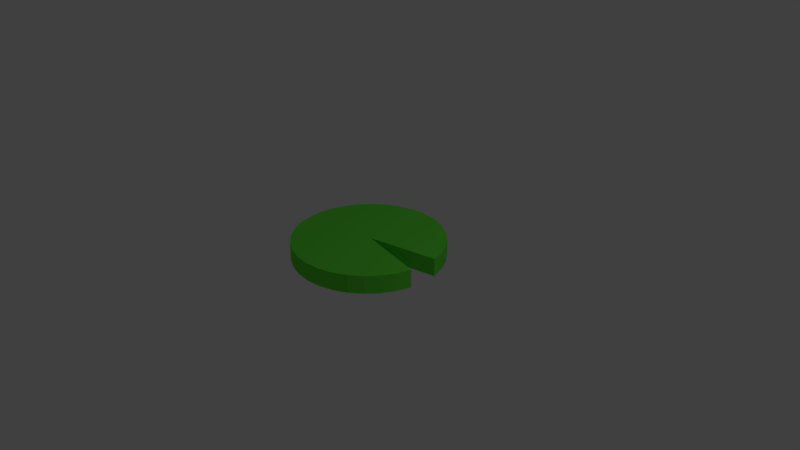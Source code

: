 # Source: Ninfea.blend  (saved by Blender 2.79.0; exported with 4.5.12 LTS)
import bpy
from mathutils import Matrix  # noqa: F401  (used for matrix-valued properties, if any)

bpy.ops.wm.read_factory_settings(use_empty=True)
scene = bpy.context.scene
scene.name = 'Scene'

# ---- collections
col_collection_1 = bpy.data.collections.new('Collection 1'); scene.collection.children.link(col_collection_1)

# ---- materials (node trees are filled in below, after node groups)
mat_material_001 = bpy.data.materials.new('Material.001')
mat_material_001.alpha_threshold = 0.0
mat_material_001.use_transparent_shadow = False
mat_material_001.diffuse_color = (0.13, 0.8, 0.05514, 1.0)
mat_material_001.roughness = 0.5

# ---- material node trees

# ---- world
world_world = bpy.data.worlds.new('World'); scene.world = world_world
world_world.color = (0.05088, 0.05088, 0.05088)
world_world.use_sun_shadow = False
world_world.sun_shadow_jitter_overblur = 0.0
world_world.cycles.sampling_method = 'MANUAL'

# ---- cameras
cam_camera = bpy.data.cameras.new('Camera')
cam_camera.clip_end = 100.0
cam_camera.lens = 35.0
cam_camera.sensor_width = 32.0
cam_camera.sensor_height = 18.0
cam_camera.ortho_scale = 7.314
cam_camera.dof.focus_distance = 0.0
cam_camera.dof.aperture_fstop = 128.0

# ---- lights
light_lamp = bpy.data.lights.new('Lamp', 'POINT')
light_lamp.transmission_factor = 0.0
light_lamp.cutoff_distance = 30.0
light_lamp.energy = 100.0
light_lamp.shadow_buffer_clip_start = 1.001
light_lamp.shadow_soft_size = 0.1
light_lamp.shadow_maximum_resolution = 0.006
light_lamp.use_absolute_resolution = True

# ---- meshes
me_circle = bpy.data.meshes.new('Circle')
me_circle.from_pydata([(0.0, 1.0, 0.0), (-0.1951, 0.9808, 0.0), (-0.3827, 0.9239, 0.0), (-0.5556, 0.8315, 0.0), (-0.7071, 0.7071, 0.0), (-0.8315, 0.5556, 0.0), (-0.9239, 0.3827, 0.0), (-0.9808, 0.1951, 0.0), (-1.0, 7.55e-08, 0.0), (-0.9808, -0.1951, 0.0), (-0.9239, -0.3827, 0.0), (-0.8315, -0.5556, 0.0), (-0.7071, -0.7071, 0.0), (-0.5556, -0.8315, 0.0), (-0.3827, -0.9239, 0.0), (-0.1951, -0.9808, 0.0), (3.258e-07, -1.0, 0.0), (0.1951, -0.9808, 0.0), (0.3827, -0.9239, 0.0), (0.5556, -0.8315, 0.0), (0.7071, -0.7071, 0.0), (0.8315, -0.5556, 0.0), (0.9239, -0.3827, 0.0), (0.9808, -0.1951, 0.0), (0.03527, 9.656e-07, 0.0), (0.9808, 0.1951, 0.0), (0.9239, 0.3827, 0.0), (0.8315, 0.5556, 0.0), (0.7071, 0.7071, 0.0), (0.5556, 0.8315, 0.0), (0.3827, 0.9239, 0.0), (0.1951, 0.9808, 0.0), (0.0, 1.0, 0.2416), (-0.1951, 0.9808, 0.2416), (-0.3827, 0.9239, 0.2416), (-0.5556, 0.8315, 0.2416), (-0.7071, 0.7071, 0.2416), (-0.8315, 0.5556, 0.2416), (-0.9239, 0.3827, 0.2416), (-0.9808, 0.1951, 0.2416), (-1.0, 7.55e-08, 0.2416), (-0.9808, -0.1951, 0.2416), (-0.9239, -0.3827, 0.2416), (-0.8315, -0.5556, 0.2416), (-0.7071, -0.7071, 0.2416), (-0.5556, -0.8315, 0.2416), (-0.3827, -0.9239, 0.2416), (-0.1951, -0.9808, 0.2416), (3.258e-07, -1.0, 0.2416), (0.1951, -0.9808, 0.2416), (0.3827, -0.9239, 0.2416), (0.5556, -0.8315, 0.2416), (0.7071, -0.7071, 0.2416), (0.8315, -0.5556, 0.2416), (0.9239, -0.3827, 0.2416), (0.9808, -0.1951, 0.2416), (0.03527, 9.656e-07, 0.2416), (0.9808, 0.1951, 0.2416), (0.9239, 0.3827, 0.2416), (0.8315, 0.5556, 0.2416), (0.7071, 0.7071, 0.2416), (0.5556, 0.8315, 0.2416), (0.3827, 0.9239, 0.2416), (0.1951, 0.9808, 0.2416)], [], [(1, 0, 31, 30, 29, 28, 27, 26, 25, 24, 23, 22, 21, 20, 19, 18, 17, 16, 15, 14, 13, 12, 11, 10, 9, 8, 7, 6, 5, 4, 3, 2), (33, 34, 35, 36, 37, 38, 39, 40, 41, 42, 43, 44, 45, 46, 47, 48, 49, 50, 51, 52, 53, 54, 55, 56, 57, 58, 59, 60, 61, 62, 63, 32), (6, 7, 39, 38), (20, 21, 53, 52), (7, 8, 40, 39), (21, 22, 54, 53), (8, 9, 41, 40), (22, 23, 55, 54), (9, 10, 42, 41), (23, 24, 56, 55), (10, 11, 43, 42), (24, 25, 57, 56), (11, 12, 44, 43), (25, 26, 58, 57), (12, 13, 45, 44), (26, 27, 59, 58), (13, 14, 46, 45), (0, 1, 33, 32), (27, 28, 60, 59), (14, 15, 47, 46), (1, 2, 34, 33), (28, 29, 61, 60), (15, 16, 48, 47), (2, 3, 35, 34), (29, 30, 62, 61), (16, 17, 49, 48), (3, 4, 36, 35), (30, 31, 63, 62), (17, 18, 50, 49), (4, 5, 37, 36), (31, 0, 32, 63), (18, 19, 51, 50), (5, 6, 38, 37), (19, 20, 52, 51)])
me_circle.materials.append(mat_material_001)
me_circle.use_remesh_preserve_volume = False
me_circle.use_remesh_preserve_attributes = False
me_circle.use_mirror_vertex_groups = False
me_circle.update()

# ---- objects
ob_circle = bpy.data.objects.new('Circle', me_circle)
ob_lamp = bpy.data.objects.new('Lamp', light_lamp)
ob_camera = bpy.data.objects.new('Camera', cam_camera)

# ---- transforms, parenting, visibility, modifiers, constraints
ob_circle.location = (0.0, 0.0, 0.0)
ob_circle.lineart.crease_threshold = 0.0
ob_lamp.location = (4.076, 1.005, 5.904)
ob_lamp.rotation_euler = (0.6503, 0.05522, 1.866)
ob_lamp.lock_rotations_4d = False
ob_lamp.empty_display_type = 'ARROWS'
ob_lamp.color = (0.0, 0.0, 0.0, 0.0)
ob_lamp.lineart.crease_threshold = 0.0
ob_camera.location = (7.481, -6.508, 5.344)
ob_camera.rotation_euler = (1.109, 0.0, 0.8149)
ob_camera.lock_rotations_4d = False
ob_camera.empty_display_type = 'ARROWS'
ob_camera.color = (0.0, 0.0, 0.0, 0.0)
ob_camera.display_type = 'WIRE'
ob_camera.lineart.crease_threshold = 0.0

# ---- collection membership
col_collection_1.objects.link(ob_circle)
col_collection_1.objects.link(ob_lamp)
col_collection_1.objects.link(ob_camera)

# ---- scene / render settings (as saved in the file)
scene.camera = ob_camera
scene.frame_start = 1; scene.frame_end = 250; scene.frame_set(1)
scene.render.engine = 'BLENDER_EEVEE_NEXT'
scene.render.resolution_percentage = 50
scene.render.dither_intensity = 0.0
scene.cycles.use_denoising = False
scene.cycles.samples = 128
scene.cycles.sampling_pattern = 'TABULATED_SOBOL'
scene.cycles.use_adaptive_sampling = False
scene.cycles.use_light_tree = False
scene.cycles.blur_glossy = 0.0
scene.cycles.sample_clamp_indirect = 0.0
scene.view_settings.view_transform = 'Standard'
bpy.context.view_layer.update()
